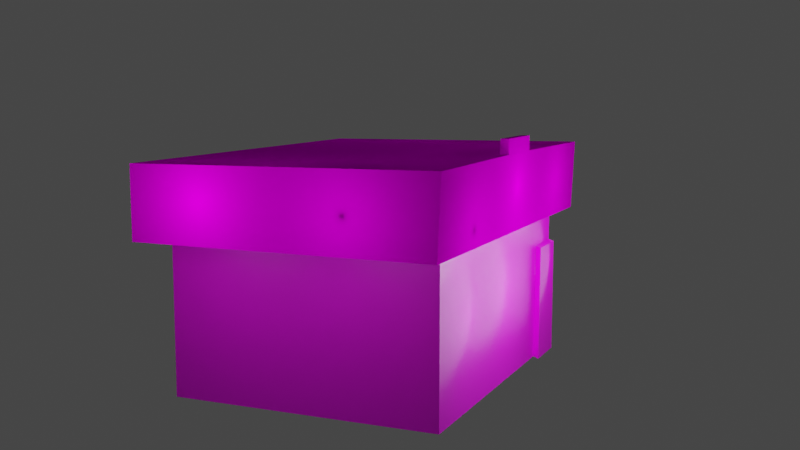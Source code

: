 # Source: conviniencestore.blend  (saved by Blender 2.83.19; exported with 4.5.12 LTS)
import bpy
from mathutils import Matrix  # noqa: F401  (used for matrix-valued properties, if any)

bpy.ops.wm.read_factory_settings(use_empty=True)
scene = bpy.context.scene
scene.name = 'Scene'

# ---- collections
col_collection = bpy.data.collections.new('Collection'); scene.collection.children.link(col_collection)

# ---- images (referenced by path relative to the original .blend; pixels are not part of the script)
import os
ASSET_DIR = os.environ.get("B2B_ASSET_DIR", "")  # directory of the original .blend (textures are referenced by path, not embedded)
HERE = os.path.dirname(os.path.abspath(__file__))  # packed textures are extracted next to this script under _unpacked/

def load_image(name, relpath, width, height, colorspace="sRGB"):
    """Load a texture the original file referenced (path relative to the .blend, or extracted next to this script)."""
    p = next((c for c in (os.path.join(HERE, relpath), os.path.join(ASSET_DIR, relpath)) if relpath and os.path.exists(c)), "")
    if p:
        img = bpy.data.images.load(p, check_existing=True)
        img.name = name
    else:  # same state as the original file: an image datablock whose file is absent (Cycles renders it pink)
        img = bpy.data.images.new(name, width, height)
        img.source = "FILE"
        img.filepath = "//" + (relpath or name)
    img.colorspace_settings.name = colorspace
    return img
img_nc98762_jpg_001 = load_image('nc98762.jpg.001', 'nc98762.jpg', 1024, 1024, 'sRGB')

# ---- materials (node trees are filled in below, after node groups)
mat_tenpo = bpy.data.materials.new('tenpo')
mat_tenpo.use_transparent_shadow = False
mat_convinience = bpy.data.materials.new('convinience')
mat_convinience.use_transparent_shadow = False

# ---- material node trees
mat_tenpo.use_nodes = True; mat_tenpo.node_tree.nodes.clear()
_N = mat_tenpo.node_tree.nodes; _L = mat_tenpo.node_tree.links
n0 = _N.new('ShaderNodeBsdfPrincipled'); n0.name = 'Principled BSDF'; n0.location = (10, 300)
n0.distribution = 'GGX'
n0.subsurface_method = 'BURLEY'
n0.inputs[3].default_value = 1.45
n0.inputs[27].default_value = (0.0, 0.0, 0.0, 1.0)
n0.inputs[28].default_value = 1.0
n1 = _N.new('ShaderNodeOutputMaterial'); n1.name = 'Material Output'; n1.location = (300, 300)
n2 = _N.new('ShaderNodeTexImage'); n2.name = '画像テクスチャ'; n2.location = (-280, 275)
n2.image = img_nc98762_jpg_001
_L.new(n0.outputs[0], n1.inputs[0])
_L.new(n2.outputs[0], n0.inputs[0])
n1.is_active_output = True
mat_convinience.use_nodes = True; mat_convinience.node_tree.nodes.clear()
_N = mat_convinience.node_tree.nodes; _L = mat_convinience.node_tree.links
n0 = _N.new('ShaderNodeBsdfPrincipled'); n0.name = 'Principled BSDF'; n0.location = (10, 300)
n0.distribution = 'GGX'
n0.subsurface_method = 'BURLEY'
n0.inputs[2].default_value = 0.5215
n0.inputs[3].default_value = 1.45
n0.inputs[13].default_value = 0.0
n0.inputs[27].default_value = (0.0, 0.0, 0.0, 1.0)
n0.inputs[28].default_value = 1.0
n1 = _N.new('ShaderNodeOutputMaterial'); n1.name = 'Material Output'; n1.location = (300, 300)
n2 = _N.new('ShaderNodeTexImage'); n2.name = '画像テクスチャ'; n2.location = (-280, 275)
n2.image = img_nc98762_jpg_001
_L.new(n0.outputs[0], n1.inputs[0])
_L.new(n2.outputs[0], n0.inputs[0])
n1.is_active_output = True

# ---- world
world_world = bpy.data.worlds.new('World'); scene.world = world_world
world_world.color = (0.05088, 0.05088, 0.05088)
world_world.use_sun_shadow = False
world_world.sun_shadow_jitter_overblur = 0.0

# ---- cameras
cam_x = bpy.data.cameras.new('カメラ')
cam_x.lens = 47.79

# ---- lights
light_x = bpy.data.lights.new('ポイント', 'POINT')
light_x.transmission_factor = 0.0
light_x.energy = 48.22
light_x.shadow_soft_size = 1.18
light_x.shadow_maximum_resolution = 0.006
light_x.use_absolute_resolution = True
light_001 = bpy.data.lights.new('ポイント.001', 'POINT')
light_001.transmission_factor = 0.0
light_001.energy = 48.22
light_001.shadow_soft_size = 0.91
light_001.shadow_maximum_resolution = 0.006
light_001.use_absolute_resolution = True
light_002 = bpy.data.lights.new('ポイント.002', 'POINT')
light_002.transmission_factor = 0.0
light_002.energy = 48.22
light_002.shadow_soft_size = 1.16
light_002.shadow_maximum_resolution = 0.006
light_002.use_absolute_resolution = True
light_003 = bpy.data.lights.new('ポイント.003', 'POINT')
light_003.transmission_factor = 0.0
light_003.energy = 48.22
light_003.shadow_soft_size = 0.91
light_003.shadow_maximum_resolution = 0.006
light_003.use_absolute_resolution = True
light_004 = bpy.data.lights.new('ポイント.004', 'POINT')
light_004.transmission_factor = 0.0
light_004.energy = 48.22
light_004.shadow_soft_size = 0.91
light_004.shadow_maximum_resolution = 0.006
light_004.use_absolute_resolution = True
light_005 = bpy.data.lights.new('ポイント.005', 'POINT')
light_005.transmission_factor = 0.0
light_005.energy = 48.22
light_005.shadow_soft_size = 0.91
light_005.shadow_maximum_resolution = 0.006
light_005.use_absolute_resolution = True
light_006 = bpy.data.lights.new('ポイント.006', 'POINT')
light_006.transmission_factor = 0.0
light_006.energy = 48.22
light_006.shadow_soft_size = 0.91
light_006.shadow_maximum_resolution = 0.006
light_006.use_absolute_resolution = True
light_007 = bpy.data.lights.new('ポイント.007', 'POINT')
light_007.transmission_factor = 0.0
light_007.energy = 48.22
light_007.shadow_soft_size = 0.91
light_007.shadow_maximum_resolution = 0.006
light_007.use_absolute_resolution = True
light_008 = bpy.data.lights.new('ポイント.008', 'POINT')
light_008.transmission_factor = 0.0
light_008.energy = 48.22
light_008.shadow_soft_size = 0.91
light_008.shadow_maximum_resolution = 0.006
light_008.use_absolute_resolution = True
light_009 = bpy.data.lights.new('ポイント.009', 'POINT')
light_009.transmission_factor = 0.0
light_009.energy = 48.22
light_009.shadow_soft_size = 0.91
light_009.shadow_maximum_resolution = 0.006
light_009.use_absolute_resolution = True
light_010 = bpy.data.lights.new('ポイント.010', 'POINT')
light_010.transmission_factor = 0.0
light_010.energy = 48.22
light_010.shadow_soft_size = 0.91
light_010.shadow_maximum_resolution = 0.006
light_010.use_absolute_resolution = True

# ---- meshes
me_x = bpy.data.meshes.new('立方体')
me_x.from_pydata([(-1.0, -1.0, -1.0), (-1.0, -1.0, 1.0), (-1.0, 1.0, -1.0), (-1.0, 1.0, 1.0), (1.0, -1.0, -1.0), (1.0, -1.0, 1.0), (1.0, 1.0, -1.0), (1.0, 1.0, 1.0), (1.0, 1.0, 0.5734), (1.0, 0.6831, -1.0), (1.003, 0.6893, 0.569), (1.051, 0.9731, -1.013), (1.051, 0.9731, 0.5601), (1.051, 0.6562, -1.013), (1.054, 0.6624, 0.5556)], [], [(0, 1, 3, 2), (2, 3, 7, 8, 6), (6, 8, 7, 5, 4, 9), (4, 5, 1, 0), (2, 6, 9, 4, 0), (7, 3, 1, 5), (9, 10, 14, 13), (9, 6, 11, 13), (8, 10, 14, 12), (8, 6, 11, 12), (11, 13, 14), (12, 11, 14)])
_uv = me_x.uv_layers.new(name='UVマップ')
_uv.uv.foreach_set('vector', [0.03176, 0.421, 0.02248, 0.6337, 0.1105, 0.5911, 0.106, 0.4214, 1.173, 0.02949, 1.161, 0.6277, 0.8873, 0.6281, 0.8881, 0.5021, 0.8911, 0.03757, 0.8911, 0.03757, 0.8881, 0.5021, 0.8873, 0.6281, 0.1363, 0.6353, 0.1363, 0.04411, 0.7716, 0.0386, 0.1235, 0.4727, 0.1299, 0.6499, 0.05287, 0.6776, 0.02697, 0.487, 0.9952, 0.04047, 0.8911, 0.03757, 0.7716, 0.0386, 0.1363, 0.04411, -0.09139, 0.1133, 0.8873, 0.6281, 0.9965, 0.4885, -0.05109, 0.663, 0.1363, 0.6353, 0.7591, 0.05447, 0.7563, 0.4954, 0.7679, 0.4963, 0.7694, 0.03185, 0.7716, 0.0386, 0.8911, 0.03757, 0.8911, 0.03757, 0.7716, 0.0386, 0.0, 0.0, 0.0, 0.0, 0.0, 0.0, 0.0, 0.0, 0.8881, 0.5021, 0.8911, 0.03757, 0.8911, 0.03757, 0.8881, 0.5021, 0.8824, 0.04032, 0.7741, 0.03975, 0.7729, 0.5003, 0.8779, 0.5015, 0.8824, 0.04032, 0.7729, 0.5003])
me_x.materials.append(mat_tenpo)
me_x.use_remesh_fix_poles = True
me_x.use_remesh_preserve_attributes = False
me_x.use_mirror_vertex_groups = False
me_x.update()
me_001 = bpy.data.meshes.new('立方体.001')
me_001.from_pydata([(-1.0, -1.0, -1.0), (-1.0, -1.0, 1.0), (-1.0, 1.0, -1.0), (-1.0, 1.0, 1.0), (1.0, -1.0, -1.0), (1.022, -1.0, 1.099), (1.0, 1.0, -1.0), (1.022, 1.0, 1.099), (1.021, 0.1426, 1.135), (1.021, -0.1694, 1.135), (1.021, -0.1694, 1.552), (1.021, 0.1426, 1.552), (1.021, -0.1694, 1.355), (0.9625, 0.1426, 1.396), (0.9625, -0.1694, 1.552), (0.9625, 0.1426, 1.552), (0.9625, -0.1694, 1.373), (1.021, 0.1426, 1.355), (0.9579, -1.0, 1.099), (0.9579, 1.0, 1.099), (0.9625, 0.1426, 1.135), (0.9625, -0.1694, 1.135), (0.939, 1.0, -1.0), (0.9573, -1.0, -1.0)], [(18, 23)], [(0, 1, 3, 2), (2, 3, 19, 7, 6, 22), (4, 5, 18, 1, 0, 23), (2, 22, 6, 4, 23, 0), (10, 12, 16, 14), (8, 20, 13, 17), (11, 10, 14, 15), (17, 11, 10, 12, 9, 8), (12, 9, 21, 16), (11, 15, 13, 17), (19, 20, 8, 7), (19, 7, 6, 22), (18, 21, 9, 5), (13, 20, 21, 16, 14, 15), (7, 8, 9, 5, 4, 6), (1, 18, 21, 20, 19, 3)])
_uv = me_001.uv_layers.new(name='UVマップ')
_uv.uv.foreach_set('vector', [0.008253, 0.9263, 0.006547, 0.9858, 0.3594, 0.9663, 0.3604, 0.9136, 0.85, 0.6737, 0.8481, 0.8786, 0.9134, 0.8856, 0.7705, 0.8866, 0.7713, 0.671, 0.9174, 0.6755, 0.1749, 0.6666, 0.177, 0.8947, 0.08846, 0.9008, 0.02267, 0.9051, 0.02034, 0.6771, 0.1067, 0.6737, 0.852, 0.6667, 0.9174, 0.6755, 0.7713, 0.671, 0.1509, 0.6739, 0.1067, 0.6737, 0.02034, 0.6771, 0.3255, 0.8878, 0.3253, 0.8714, 0.3094, 0.8682, 0.3114, 0.893, 0.7097, 0.8514, 0.7317, 0.8514, 0.7269, 0.861, 0.7121, 0.864, 0.7565, 0.6832, 0.6854, 0.6827, 0.6864, 0.7117, 0.7594, 0.7112, 0.5265, 0.9288, 0.5276, 0.9708, 0.4357, 0.9721, 0.4353, 0.9451, 0.4355, 0.8967, 0.528, 0.8899, 0.3253, 0.8714, 0.3245, 0.8469, 0.3069, 0.8558, 0.3094, 0.8682, 0.7101, 0.8792, 0.7314, 0.8797, 0.7269, 0.861, 0.7121, 0.864, 0.8943, 0.8691, 0.7788, 0.8698, 0.7784, 0.8478, 0.8945, 0.8445, 0.9134, 0.8856, 0.7705, 0.8866, 0.7713, 0.671, 0.9174, 0.6755, 0.02748, 0.8982, 0.1647, 0.8931, 0.1664, 0.8633, 0.03128, 0.8692, 0.7205, 0.8629, 0.7229, 0.8459, 0.63, 0.8484, 0.6284, 0.8682, 0.6288, 0.8839, 0.7218, 0.8834, 0.7705, 0.8866, 0.528, 0.8899, 0.4355, 0.8967, 0.1834, 0.8947, 0.1789, 0.6763, 0.7713, 0.671, 0.08657, 0.9951, 0.09293, 0.9755, 0.4059, 0.9861, 0.5572, 0.9861, 0.8331, 0.9666, 0.8428, 0.9963])
me_001.materials.append(mat_convinience)
me_001.use_remesh_fix_poles = True
me_001.use_remesh_preserve_attributes = False
me_001.use_mirror_vertex_groups = False
me_001.update()

# ---- objects
ob_x = bpy.data.objects.new('立方体', me_x)
ob_001 = bpy.data.objects.new('立方体.001', me_001)
ob_x_1 = bpy.data.objects.new('ポイント', light_x)
ob_001_1 = bpy.data.objects.new('ポイント.001', light_001)
ob_002 = bpy.data.objects.new('ポイント.002', light_002)
ob_003 = bpy.data.objects.new('ポイント.003', light_003)
ob_004 = bpy.data.objects.new('ポイント.004', light_004)
ob_005 = bpy.data.objects.new('ポイント.005', light_005)
ob_006 = bpy.data.objects.new('ポイント.006', light_006)
ob_007 = bpy.data.objects.new('ポイント.007', light_007)
ob_008 = bpy.data.objects.new('ポイント.008', light_008)
ob_009 = bpy.data.objects.new('ポイント.009', light_009)
ob_010 = bpy.data.objects.new('ポイント.010', light_010)
ob_x_2 = bpy.data.objects.new('カメラ', cam_x)

# ---- transforms, parenting, visibility, modifiers, constraints
ob_x.location = (0.0, 0.0, 0.0)
ob_x.scale = (1.501, 1.851, 0.8652)
ob_x.lineart.crease_threshold = 0.0
ob_001.parent = ob_x
ob_001.matrix_parent_inverse = Matrix(((0.6662, -0.0, 0.0, -0.0), (-0.0, 0.5403, -0.0, 0.0), (0.0, -0.0, 1.156, -0.0), (-0.0, 0.0, -0.0, 1.0)))
ob_001.location = (0.0, 0.0, 1.256)
ob_001.scale = (1.654, 2.311, 0.3971)
ob_001.lineart.crease_threshold = 0.0
ob_x_1.location = (1.637, 1.589, 0.2491)
ob_x_1.lineart.crease_threshold = 0.0
ob_001_1.location = (1.921, 0.2008, 0.1694)
ob_001_1.lineart.crease_threshold = 0.0
ob_002.location = (1.642, -1.02, 0.1244)
ob_002.lineart.crease_threshold = 0.0
ob_003.location = (1.102, 1.88, 0.08014)
ob_003.lineart.crease_threshold = 0.0
ob_004.location = (1.748, -0.03272, 1.338)
ob_004.lineart.crease_threshold = 0.0
ob_005.location = (1.667, 1.471, 1.271)
ob_005.lineart.crease_threshold = 0.0
ob_006.location = (1.633, -1.363, 1.042)
ob_006.lineart.crease_threshold = 0.0
ob_007.location = (-0.8526, -2.489, 1.309)
ob_007.lineart.crease_threshold = 0.0
ob_008.location = (0.7134, -2.29, 1.246)
ob_008.lineart.crease_threshold = 0.0
ob_009.location = (-0.9163, 2.403, 1.289)
ob_009.lineart.crease_threshold = 0.0
ob_010.location = (0.6731, 2.294, 1.216)
ob_010.lineart.crease_threshold = 0.0
ob_x_2.location = (5.07, -10.92, 2.521)
ob_x_2.rotation_euler = (1.431, 1.651e-06, 0.4132)
ob_x_2.lineart.crease_threshold = 0.0

# ---- collection membership
col_collection.objects.link(ob_x)
col_collection.objects.link(ob_001)
col_collection.objects.link(ob_x_1)
col_collection.objects.link(ob_001_1)
col_collection.objects.link(ob_002)
col_collection.objects.link(ob_003)
col_collection.objects.link(ob_004)
col_collection.objects.link(ob_005)
col_collection.objects.link(ob_006)
col_collection.objects.link(ob_007)
col_collection.objects.link(ob_008)
col_collection.objects.link(ob_009)
col_collection.objects.link(ob_010)
col_collection.objects.link(ob_x_2)

# ---- scene / render settings (as saved in the file)
scene.camera = ob_x_2
scene.frame_start = 1; scene.frame_end = 250; scene.frame_set(1)
scene.render.engine = 'BLENDER_EEVEE_NEXT'
scene.cycles.use_denoising = False
scene.cycles.samples = 128
scene.cycles.sampling_pattern = 'TABULATED_SOBOL'
scene.cycles.use_adaptive_sampling = False
scene.cycles.use_light_tree = False
scene.view_settings.view_transform = 'Filmic'
bpy.context.view_layer.update()
